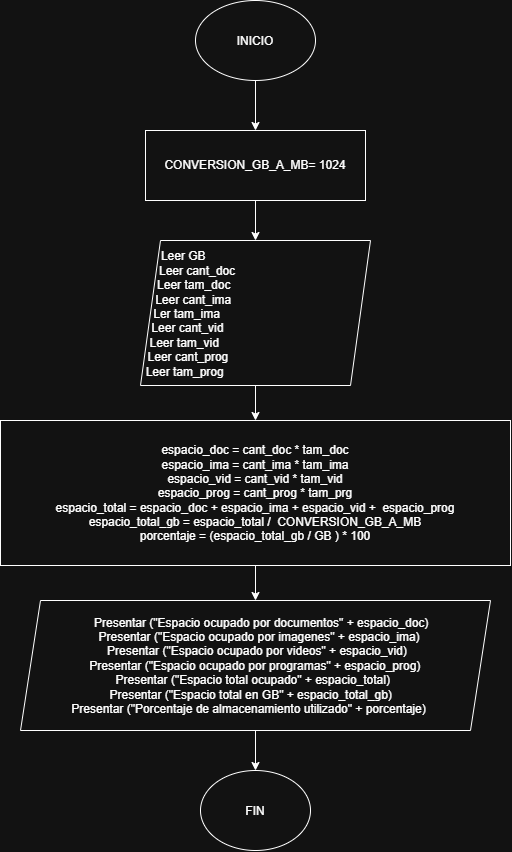

The diagram above was exported from draw.io. Its source (the exported page's mxGraphModel, read from the mxfile embedded in the PNG):
<mxGraphModel dx="1242" dy="975" grid="1" gridSize="10" guides="1" tooltips="1" connect="1" arrows="1" fold="1" page="1" pageScale="1" pageWidth="827" pageHeight="1169" math="0" shadow="0">
  <root>
    <mxCell id="0" />
    <mxCell id="1" parent="0" />
    <mxCell id="sQ3AXkFsIUccH567twQD-3" edge="1" parent="1" source="sQ3AXkFsIUccH567twQD-1" style="edgeStyle=orthogonalEdgeStyle;rounded=0;orthogonalLoop=1;jettySize=auto;html=1;" target="sQ3AXkFsIUccH567twQD-2" value="">
      <mxGeometry relative="1" as="geometry" />
    </mxCell>
    <mxCell id="sQ3AXkFsIUccH567twQD-1" parent="1" style="ellipse;whiteSpace=wrap;html=1;shapeInside=1;" value="INICIO" vertex="1">
      <mxGeometry height="80" width="120" x="320" as="geometry" />
    </mxCell>
    <mxCell id="sQ3AXkFsIUccH567twQD-5" edge="1" parent="1" source="sQ3AXkFsIUccH567twQD-2" style="edgeStyle=orthogonalEdgeStyle;rounded=0;orthogonalLoop=1;jettySize=auto;html=1;" target="sQ3AXkFsIUccH567twQD-4" value="">
      <mxGeometry relative="1" as="geometry" />
    </mxCell>
    <mxCell id="sQ3AXkFsIUccH567twQD-2" parent="1" style="whiteSpace=wrap;html=1;" value="CONVERSION_GB_A_MB= 1024" vertex="1">
      <mxGeometry height="70" width="220" x="270" y="130" as="geometry" />
    </mxCell>
    <mxCell id="sQ3AXkFsIUccH567twQD-7" edge="1" parent="1" source="sQ3AXkFsIUccH567twQD-4" style="edgeStyle=orthogonalEdgeStyle;rounded=0;orthogonalLoop=1;jettySize=auto;html=1;" target="sQ3AXkFsIUccH567twQD-6" value="">
      <mxGeometry relative="1" as="geometry" />
    </mxCell>
    <mxCell id="sQ3AXkFsIUccH567twQD-4" parent="1" style="shape=parallelogram;perimeter=parallelogramPerimeter;whiteSpace=wrap;html=1;shapeInside=1;fixedSize=1;" value="&lt;div&gt;&lt;br&gt;&lt;/div&gt;&lt;div&gt;&lt;div style=&quot;text-align: left;&quot;&gt;Leer GB&lt;/div&gt;&lt;div style=&quot;text-align: left;&quot;&gt;Leer cant_doc&lt;/div&gt;&lt;div style=&quot;text-align: left;&quot;&gt;Leer tam_doc&lt;/div&gt;&lt;div style=&quot;text-align: left;&quot;&gt;Leer cant_ima&lt;/div&gt;&lt;div style=&quot;text-align: left;&quot;&gt;Ler tam_ima&lt;/div&gt;&lt;div style=&quot;text-align: left;&quot;&gt;Leer cant_vid&lt;/div&gt;&lt;div style=&quot;text-align: left;&quot;&gt;Leer tam_vid&lt;/div&gt;&lt;div style=&quot;text-align: left;&quot;&gt;Leer cant_prog&lt;/div&gt;&lt;div style=&quot;text-align: left;&quot;&gt;Leer tam_prog&lt;/div&gt;&lt;/div&gt;" vertex="1">
      <mxGeometry height="145" width="230" x="265" y="240" as="geometry" />
    </mxCell>
    <mxCell id="sQ3AXkFsIUccH567twQD-9" edge="1" parent="1" source="sQ3AXkFsIUccH567twQD-6" style="edgeStyle=orthogonalEdgeStyle;rounded=0;orthogonalLoop=1;jettySize=auto;html=1;" target="sQ3AXkFsIUccH567twQD-8" value="">
      <mxGeometry relative="1" as="geometry" />
    </mxCell>
    <mxCell id="sQ3AXkFsIUccH567twQD-6" parent="1" style="whiteSpace=wrap;html=1;" value="espacio_doc = cant_doc * tam_doc&lt;div&gt;espacio_ima = cant_ima * tam_ima&lt;/div&gt;&lt;div&gt;espacio_vid = cant_vid * tam_vid&lt;/div&gt;&lt;div&gt;espacio_prog = cant_prog * tam_prg&lt;/div&gt;&lt;div&gt;espacio_total = espacio_doc + espacio_ima + espacio_vid +&amp;nbsp; espacio_prog&lt;/div&gt;&lt;div&gt;espacio_total_gb = espacio_total /&amp;nbsp;&amp;nbsp;&lt;span style=&quot;background-color: transparent; color: light-dark(rgb(0, 0, 0), rgb(255, 255, 255));&quot;&gt;CONVERSION_GB_A_MB&lt;/span&gt;&lt;/div&gt;&lt;div&gt;&lt;span style=&quot;background-color: transparent; color: light-dark(rgb(0, 0, 0), rgb(255, 255, 255));&quot;&gt;porcentaje = (espacio_total_gb / GB ) * 100&lt;/span&gt;&lt;/div&gt;" vertex="1">
      <mxGeometry height="145" width="510" x="125" y="420" as="geometry" />
    </mxCell>
    <mxCell id="sQ3AXkFsIUccH567twQD-12" edge="1" parent="1" source="sQ3AXkFsIUccH567twQD-8" style="edgeStyle=orthogonalEdgeStyle;rounded=0;orthogonalLoop=1;jettySize=auto;html=1;" target="sQ3AXkFsIUccH567twQD-11" value="">
      <mxGeometry relative="1" as="geometry" />
    </mxCell>
    <mxCell id="sQ3AXkFsIUccH567twQD-8" parent="1" style="shape=parallelogram;perimeter=parallelogramPerimeter;whiteSpace=wrap;html=1;shapeInside=1;fixedSize=1;" value="&lt;div&gt;&lt;br&gt;&lt;/div&gt;&lt;div&gt;&lt;br&gt;&lt;br&gt;&lt;div&gt;Presentar (&quot;Espacio ocupado por documentos&quot; + espacio_doc)&lt;/div&gt;&lt;div&gt;Presentar (&quot;Espacio ocupado por imagenes&quot; + espacio_ima)&lt;/div&gt;&lt;div&gt;Presentar (&quot;Espacio ocupado por videos&quot; + espacio_vid)&lt;/div&gt;&lt;div&gt;Presentar (&quot;Espacio ocupado por programas&quot; + espacio_prog)&lt;/div&gt;&lt;div&gt;Presentar (&quot;Espacio total ocupado&quot; + espacio_total)&lt;/div&gt;&lt;div&gt;Presentar (&quot;Espacio total en GB&quot; + espacio_total_gb)&lt;/div&gt;&lt;div&gt;Presentar (&quot;Porcentaje de almacenamiento utilizado&quot; + porcentaje)&lt;/div&gt;&lt;/div&gt;" vertex="1">
      <mxGeometry height="130" width="470" x="145" y="600" as="geometry" />
    </mxCell>
    <mxCell id="sQ3AXkFsIUccH567twQD-11" parent="1" style="ellipse;whiteSpace=wrap;html=1;shapeInside=1;" value="FIN" vertex="1">
      <mxGeometry height="80" width="110" x="325" y="770" as="geometry" />
    </mxCell>
  </root>
</mxGraphModel>